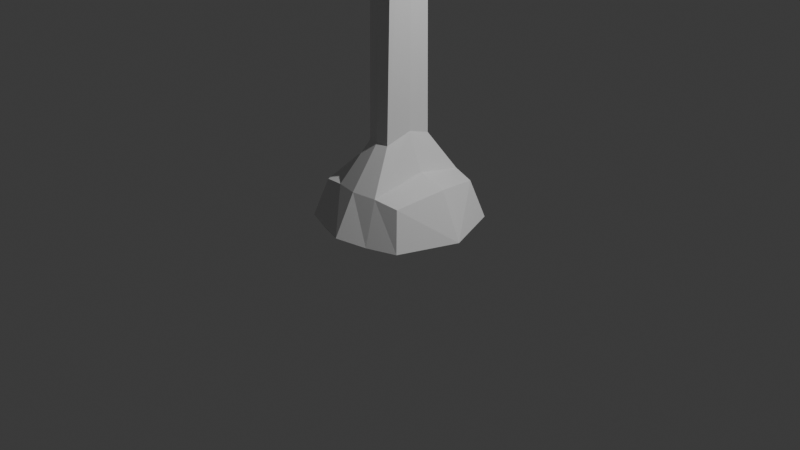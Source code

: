 # Source: SignPost.blend  (saved by Blender 4.3.34; exported with 4.5.12 LTS)
import bpy
from mathutils import Matrix  # noqa: F401  (used for matrix-valued properties, if any)

bpy.ops.wm.read_factory_settings(use_empty=True)
scene = bpy.context.scene
scene.name = 'Scene'

# ---- collections
col_collection = bpy.data.collections.new('Collection'); scene.collection.children.link(col_collection)

# ---- materials (node trees are filled in below, after node groups)
mat_material = bpy.data.materials.new('Material')
mat_material.alpha_threshold = 0.0
mat_material.roughness = 0.5
mat_material.line_color = (0.0, 0.0, 0.0, 1.0)
mat_material_001 = bpy.data.materials.new('Material.001')
mat_material_001.alpha_threshold = 0.0
mat_material_001.roughness = 0.5
mat_material_001.line_color = (0.0, 0.0, 0.0, 1.0)

# ---- material node trees
mat_material.use_nodes = True; mat_material.node_tree.nodes.clear()
_N = mat_material.node_tree.nodes; _L = mat_material.node_tree.links
n0 = _N.new('ShaderNodeOutputMaterial'); n0.name = 'Material Output'; n0.location = (300, 300)
n1 = _N.new('ShaderNodeBsdfPrincipled'); n1.name = 'Principled BSDF'; n1.location = (10, 300)
n1.inputs[3].default_value = 1.45
_L.new(n1.outputs[0], n0.inputs[0])
n0.is_active_output = True
mat_material_001.use_nodes = True; mat_material_001.node_tree.nodes.clear()
_N = mat_material_001.node_tree.nodes; _L = mat_material_001.node_tree.links
n0 = _N.new('ShaderNodeOutputMaterial'); n0.name = 'Material Output'; n0.location = (300, 300)
n1 = _N.new('ShaderNodeBsdfPrincipled'); n1.name = 'Principled BSDF'; n1.location = (10, 300)
n1.inputs[3].default_value = 1.45
_L.new(n1.outputs[0], n0.inputs[0])
n0.is_active_output = True

# ---- world
world_world = bpy.data.worlds.new('World'); scene.world = world_world
world_world.use_nodes = True; world_world.node_tree.nodes.clear()
_N = world_world.node_tree.nodes; _L = world_world.node_tree.links
n0 = _N.new('ShaderNodeOutputWorld'); n0.name = 'World Output'; n0.location = (300, 300)
n1 = _N.new('ShaderNodeBackground'); n1.name = 'Background'; n1.location = (10, 300)
n1.inputs[0].default_value = (0.05088, 0.05088, 0.05088, 1.0)
_L.new(n1.outputs[0], n0.inputs[0])
n0.is_active_output = True
world_world.color = (0.05088, 0.05088, 0.05088)
world_world.sun_shadow_jitter_overblur = 0.0

# ---- cameras
cam_camera = bpy.data.cameras.new('Camera')
cam_camera.clip_end = 100.0
cam_camera.ortho_scale = 7.314

# ---- lights
light_light = bpy.data.lights.new('Light', 'POINT')
light_light.energy = 1000.0
light_light.shadow_soft_size = 0.1

# ---- meshes
me_cube = bpy.data.meshes.new('Cube')
me_cube.from_pydata([(0.5022, -0.5118, -5.839), (-0.4978, -0.5118, -5.839), (-0.6073, -0.6214, -6.339), (0.6118, -0.6214, -6.339), (0.307, -0.7363, -6.339), (0.002236, -0.6214, -5.771), (0.6118, -0.01179, -5.73), (0.307, -0.01179, -5.615), (-0.6073, -0.01179, -5.73), (0.2522, -0.5666, -5.785), (-0.3025, -0.7363, -6.339), (0.002236, -0.8513, -6.298), (-0.8373, -0.01179, -6.339), (-0.3025, -0.01179, -5.615), (0.8417, -0.01179, -6.339), (-0.2478, -0.5666, -5.785), (0.002236, -0.3087, -5.236), (0.1507, -0.01179, -5.13), (0.124, -0.282, -5.245), (-0.1463, -0.01179, -5.13), (-0.1196, -0.282, -5.245), (0.002236, -0.2179, -0.155), (0.1818, -0.01179, -0.08557), (0.1496, -0.1993, -0.161), (-0.1774, -0.01179, -0.08557), (-0.1451, -0.1993, -0.161), (0.002236, -0.3196, 0.001836), (0.2573, -0.2918, -0.005694), (-0.2528, -0.2918, -0.005694), (0.002236, -0.3196, 0.05932), (0.2573, -0.2918, 0.05179), (-0.2528, -0.2918, 0.05179), (0.002236, -0.2485, 0.4265), (0.1307, -0.2266, 0.4205), (-0.1262, -0.2266, 0.4205), (0.002236, -0.3492, 0.6728), (0.07642, -0.3184, 0.6665), (-0.07195, -0.3184, 0.6665), (0.002236, -0.3492, 2.151), (0.07642, -0.3184, 2.144), (0.1131, 0.03665, 2.272), (-0.1087, 0.03665, 2.272), (-0.08873, -0.3452, 2.176), (-0.04955, -0.1313, 1.594), (-0.04955, -0.1313, 2.086), (0.002236, -0.3492, 2.093), (0.002236, -0.3492, 1.6), (0.05402, -0.1313, 1.594), (0.05402, -0.1313, 2.086), (0.002236, -1.81, 2.093), (0.04659, -1.779, 2.086), (0.5022, 0.4882, -5.839), (-0.4978, 0.4882, -5.839), (-0.6073, 0.5978, -6.339), (0.6118, 0.5978, -6.339), (0.307, 0.7127, -6.339), (0.002236, 0.5978, -5.771), (0.2522, 0.543, -5.785), (-0.3025, 0.7127, -6.339), (0.002236, 0.8277, -6.298), (-0.2478, 0.543, -5.785), (0.002236, 0.2851, -5.236), (0.124, 0.2584, -5.245), (-0.1196, 0.2584, -5.245), (0.002236, 0.1943, -0.155), (0.1496, 0.1757, -0.161), (-0.1451, 0.1757, -0.161), (0.002236, 0.296, 0.001836), (0.3132, -0.01313, 0.08793), (0.2573, 0.2682, -0.005694), (-0.3087, -0.01313, 0.08793), (-0.2528, 0.2682, -0.005694), (0.002236, 0.296, 0.05932), (0.3132, -0.01313, 0.1454), (0.2573, 0.2682, 0.05179), (-0.3087, -0.01313, 0.1454), (-0.2528, 0.2682, 0.05179), (0.002236, 0.2249, 0.4265), (0.1588, -0.01835, 0.4942), (0.1307, 0.203, 0.4205), (-0.1544, -0.01835, 0.4942), (-0.1262, 0.203, 0.4205), (0.002236, 0.3256, 0.6728), (0.09268, -0.01657, 0.7451), (0.07642, 0.2948, 0.6665), (-0.08821, -0.01657, 0.7451), (-0.07195, 0.2948, 0.6665), (0.002236, 0.3256, 2.151), (0.09268, -0.01657, 2.223), (0.07642, 0.2948, 2.144), (-0.08821, -0.01657, 2.223), (-0.07195, 0.2948, 2.144), (0.1131, -0.06024, 2.272), (-0.1087, -0.06024, 2.272), (-0.1023, -0.01657, 2.165), (-0.1023, -0.01657, 1.672), (-0.04955, 0.1077, 1.594), (-0.04955, 0.1077, 2.086), (0.002236, 0.3256, 2.093), (0.002236, 0.3256, 1.6), (0.05402, 0.1077, 1.594), (0.05402, 0.1077, 2.086), (0.1067, -0.01657, 1.672), (0.1067, -0.01657, 2.165), (-0.01501, 1.916, 1.673), (-0.03377, 1.881, 1.64), (0.03824, 1.881, 1.64), (-0.04259, -0.1313, 1.594), (-0.04259, -0.1313, 2.086), (0.002236, -0.3492, 2.093), (0.002236, -0.3492, 1.6), (0.04706, -0.1313, 1.594), (0.04706, -0.1313, 2.086), (-0.04212, -1.779, 1.594), (-0.04212, -1.779, 2.086), (0.002236, -1.81, 2.093), (0.002236, -1.81, 1.6), (0.04659, -1.779, 1.594), (0.04659, -1.779, 2.086), (-0.01501, -1.939, 1.673), (-0.03377, -1.904, 1.64), (-0.02764, -1.924, 2.029), (0.01948, -1.939, 2.013), (0.03824, -1.904, 1.64), (-0.04259, 0.1077, 1.594), (-0.04259, 0.1077, 2.086), (0.002236, 0.3256, 2.093), (0.002236, 0.3256, 1.6), (0.04706, 0.1077, 1.594), (0.04706, 0.1077, 2.086), (-0.04212, 1.756, 1.594), (-0.04212, 1.756, 2.086), (0.002236, 1.786, 2.093), (0.002236, 1.786, 1.6), (0.04659, 1.756, 1.594), (0.04659, 1.756, 2.086), (-0.01501, 1.916, 1.673), (-0.03377, 1.881, 1.64), (-0.02764, 1.9, 2.029), (0.03824, 1.881, 1.64), (0.01948, 1.916, 2.013), (-0.0485, 0.03127, 1.594), (-0.0485, 0.03127, 2.086), (-0.2664, -0.01355, 2.093), (-0.2664, -0.01355, 1.6), (-0.0485, -0.05837, 1.594), (-0.0485, -0.05837, 2.086), (-1.696, 0.03081, 1.594), (-1.696, 0.03081, 2.086), (-1.727, -0.01355, 2.093), (-1.727, -0.01355, 1.6), (-1.696, -0.05791, 1.594), (-1.696, -0.05791, 2.086), (-1.856, 0.003692, 1.673), (-1.822, 0.02246, 1.64), (-1.841, 0.01633, 2.029), (-1.856, -0.03079, 2.013), (-1.822, -0.04956, 1.64), (0.03287, 0.03127, 1.594), (0.03287, 0.03127, 2.086), (0.2508, -0.01355, 2.093), (0.2508, -0.01355, 1.6), (0.03287, -0.05837, 1.594), (0.03287, -0.05837, 2.086), (1.681, 0.03081, 1.594), (1.681, 0.03081, 2.086), (1.711, -0.01355, 2.093), (1.711, -0.01355, 1.6), (1.681, -0.05791, 1.594), (1.681, -0.05791, 2.086), (1.841, 0.003692, 1.673), (1.806, 0.02246, 1.64), (1.826, 0.01633, 2.029), (1.806, -0.04956, 1.64), (1.841, -0.03079, 2.013)], [], [(13, 8, 1, 15), (4, 9, 5, 11), (10, 15, 1, 2), (2, 1, 8, 12), (14, 6, 0, 3), (6, 7, 9, 0), (3, 0, 9, 4), (11, 5, 15, 10), (5, 9, 18, 16), (9, 7, 17, 18), (15, 5, 16, 20), (13, 15, 20, 19), (19, 20, 25, 24), (16, 18, 23, 21), (20, 16, 21, 25), (18, 17, 22, 23), (24, 25, 28, 70), (21, 23, 27, 26), (25, 21, 26, 28), (23, 22, 68, 27), (70, 28, 31, 75), (26, 27, 30, 29), (28, 26, 29, 31), (27, 68, 73, 30), (75, 31, 34, 80), (29, 30, 33, 32), (31, 29, 32, 34), (30, 73, 78, 33), (80, 34, 37, 85), (32, 33, 36, 35), (34, 32, 35, 37), (33, 78, 83, 36), (94, 44, 42, 90), (45, 48, 39, 38), (44, 45, 38, 42), (48, 103, 88, 39), (39, 88, 40), (90, 42, 41), (38, 39, 40, 41, 42), (36, 83, 102, 47), (47, 102, 103, 48), (37, 35, 46, 43), (35, 36, 47, 46), (85, 37, 43, 95), (95, 43, 44, 94), (48, 45, 49, 50), (13, 60, 52, 8), (55, 59, 56, 57), (58, 53, 52, 60), (53, 12, 8, 52), (14, 54, 51, 6), (6, 51, 57, 7), (54, 55, 57, 51), (59, 58, 60, 56), (56, 61, 62, 57), (57, 62, 17, 7), (60, 63, 61, 56), (13, 19, 63, 60), (19, 24, 66, 63), (61, 64, 65, 62), (63, 66, 64, 61), (62, 65, 22, 17), (24, 70, 71, 66), (64, 67, 69, 65), (66, 71, 67, 64), (65, 69, 68, 22), (70, 75, 76, 71), (67, 72, 74, 69), (71, 76, 72, 67), (69, 74, 73, 68), (75, 80, 81, 76), (72, 77, 79, 74), (76, 81, 77, 72), (74, 79, 78, 73), (80, 85, 86, 81), (77, 82, 84, 79), (81, 86, 82, 77), (79, 84, 83, 78), (94, 90, 91, 97), (98, 87, 89, 101), (97, 91, 87, 98), (101, 89, 88, 103), (89, 92, 88), (90, 93, 91), (87, 91, 93, 92, 89), (84, 100, 102, 83), (100, 101, 103, 102), (86, 96, 99, 82), (82, 99, 100, 84), (85, 95, 96, 86), (95, 94, 97, 96), (106, 105, 104), (110, 111, 117, 116), (111, 112, 118, 117), (117, 118, 122, 123), (108, 107, 113, 114), (107, 110, 116, 113), (109, 108, 114, 115), (115, 114, 121), (118, 115, 121, 122), (114, 113, 120, 121), (116, 117, 123, 120), (119, 121, 120), (121, 119, 122), (123, 122, 119), (123, 119, 120), (113, 116, 120), (127, 133, 134, 128), (128, 134, 135, 129), (134, 139, 140, 135), (125, 131, 130, 124), (124, 130, 133, 127), (129, 135, 132, 126), (126, 132, 131, 125), (132, 138, 131), (135, 140, 138, 132), (131, 138, 137, 130), (133, 137, 139, 134), (136, 137, 138), (138, 140, 136), (139, 136, 140), (130, 137, 133), (144, 145, 151, 150), (145, 146, 152, 151), (151, 152, 156, 157), (142, 141, 147, 148), (141, 144, 150, 147), (143, 142, 148, 149), (149, 148, 155), (152, 149, 155, 156), (148, 147, 154, 155), (150, 151, 157, 154), (153, 155, 154), (155, 153, 156), (157, 156, 153), (157, 153, 154), (147, 150, 154), (161, 167, 168, 162), (162, 168, 169, 163), (168, 173, 174, 169), (159, 165, 164, 158), (158, 164, 167, 161), (163, 169, 166, 160), (160, 166, 165, 159), (166, 172, 165), (169, 174, 172, 166), (165, 172, 171, 164), (167, 171, 173, 168), (170, 171, 172), (172, 174, 170), (173, 170, 174), (164, 171, 167)])
me_cube.polygons.foreach_set('material_index', [0, 0, 0, 0, 0, 0, 0, 0, 0, 0, 0, 0, 0, 0, 0, 0, 0, 0, 0, 0, 0, 0, 0, 0, 0, 0, 0, 0, 0, 0, 0, 0, 0, 0, 0, 0, 0, 0, 0, 0, 0, 0, 0, 0, 0, 0, 0, 0, 0, 0, 0, 0, 0, 0, 0, 0, 0, 0, 0, 0, 0, 0, 0, 0, 0, 0, 0, 0, 0, 0, 0, 0, 0, 0, 0, 0, 0, 0, 0, 0, 0, 0, 0, 0, 0, 0, 0, 0, 0, 0, 0, 0, 1, 1, 1, 1, 1, 1, 1, 1, 1, 1, 1, 1, 1, 1, 1, 1, 1, 1, 1, 1, 1, 1, 1, 1, 1, 1, 1, 1, 1, 1, 0, 0, 0, 0, 0, 0, 0, 0, 0, 0, 0, 0, 0, 0, 0, 0, 0, 0, 0, 0, 0, 0, 0, 0, 0, 0, 0, 0, 0, 0])
_uv = me_cube.uv_layers.new(name='UVMap')
_uv.uv.foreach_set('vector', [0.8125, 0.625, 0.875, 0.625, 0.875, 0.75, 0.8125, 0.75, 0.5, 0.8125, 0.625, 0.8125, 0.625, 0.875, 0.5, 0.875, 0.5, 0.9375, 0.625, 0.9375, 0.625, 1.0, 0.5, 1.0, 0.5, 0.0, 0.625, 0.0, 0.625, 0.125, 0.5, 0.125, 0.5, 0.625, 0.625, 0.625, 0.625, 0.75, 0.5, 0.75, 0.625, 0.625, 0.6875, 0.625, 0.6875, 0.75, 0.625, 0.75, 0.5, 0.75, 0.625, 0.75, 0.625, 0.8125, 0.5, 0.8125, 0.5, 0.875, 0.625, 0.875, 0.625, 0.9375, 0.5, 0.9375, 0.625, 0.875, 0.625, 0.8125, 0.625, 0.8125, 0.625, 0.875, 0.6875, 0.75, 0.6875, 0.625, 0.6875, 0.625, 0.6875, 0.75, 0.625, 0.9375, 0.625, 0.875, 0.625, 0.875, 0.625, 0.9375, 0.8125, 0.625, 0.8125, 0.75, 0.8125, 0.75, 0.8125, 0.625, 0.8125, 0.625, 0.8125, 0.75, 0.8125, 0.75, 0.8125, 0.625, 0.625, 0.875, 0.625, 0.8125, 0.625, 0.8125, 0.625, 0.875, 0.625, 0.9375, 0.625, 0.875, 0.625, 0.875, 0.625, 0.9375, 0.6875, 0.75, 0.6875, 0.625, 0.6875, 0.625, 0.6875, 0.75, 0.8125, 0.625, 0.8125, 0.75, 0.8125, 0.75, 0.8125, 0.625, 0.625, 0.875, 0.625, 0.8125, 0.625, 0.8125, 0.625, 0.875, 0.625, 0.9375, 0.625, 0.875, 0.625, 0.875, 0.625, 0.9375, 0.6875, 0.75, 0.6875, 0.625, 0.6875, 0.625, 0.6875, 0.75, 0.8125, 0.625, 0.8125, 0.75, 0.8125, 0.75, 0.8125, 0.625, 0.625, 0.875, 0.625, 0.8125, 0.625, 0.8125, 0.625, 0.875, 0.625, 0.9375, 0.625, 0.875, 0.625, 0.875, 0.625, 0.9375, 0.6875, 0.75, 0.6875, 0.625, 0.6875, 0.625, 0.6875, 0.75, 0.8125, 0.625, 0.8125, 0.75, 0.8125, 0.75, 0.8125, 0.625, 0.625, 0.875, 0.625, 0.8125, 0.625, 0.8125, 0.625, 0.875, 0.625, 0.9375, 0.625, 0.875, 0.625, 0.875, 0.625, 0.9375, 0.6875, 0.75, 0.6875, 0.625, 0.6875, 0.625, 0.6875, 0.75, 0.8125, 0.625, 0.8125, 0.75, 0.8125, 0.75, 0.8125, 0.625, 0.625, 0.875, 0.625, 0.8125, 0.625, 0.8125, 0.625, 0.875, 0.625, 0.9375, 0.625, 0.875, 0.625, 0.875, 0.625, 0.9375, 0.6875, 0.75, 0.6875, 0.625, 0.6875, 0.625, 0.6875, 0.75, 0.8125, 0.625, 0.8125, 0.75, 0.8125, 0.75, 0.8125, 0.625, 0.625, 0.875, 0.625, 0.8125, 0.625, 0.8125, 0.625, 0.875, 0.625, 0.9375, 0.625, 0.875, 0.625, 0.875, 0.625, 0.9375, 0.6875, 0.75, 0.6875, 0.625, 0.6875, 0.625, 0.6875, 0.75, 0.6875, 0.75, 0.6875, 0.625, 0.6875, 0.625, 0.8125, 0.625, 0.8125, 0.75, 0.8125, 0.625, 0.625, 0.875, 0.6875, 0.75, 0.6875, 0.625, 0.8125, 0.625, 0.625, 0.9375, 0.6875, 0.75, 0.6875, 0.625, 0.6875, 0.625, 0.6875, 0.75, 0.6875, 0.75, 0.6875, 0.625, 0.6875, 0.625, 0.6875, 0.75, 0.625, 0.9375, 0.625, 0.875, 0.625, 0.875, 0.625, 0.9375, 0.625, 0.875, 0.625, 0.8125, 0.625, 0.8125, 0.625, 0.875, 0.8125, 0.625, 0.8125, 0.75, 0.8125, 0.75, 0.8125, 0.625, 0.8125, 0.625, 0.8125, 0.75, 0.8125, 0.75, 0.8125, 0.625, 0.625, 0.8125, 0.625, 0.875, 0.625, 0.875, 0.625, 0.8125, 0.8125, 0.625, 0.8125, 0.75, 0.875, 0.75, 0.875, 0.625, 0.5, 0.8125, 0.5, 0.875, 0.625, 0.875, 0.625, 0.8125, 0.5, 0.9375, 0.5, 1.0, 0.625, 1.0, 0.625, 0.9375, 0.5, 0.0, 0.5, 0.125, 0.625, 0.125, 0.625, 0.0, 0.5, 0.625, 0.5, 0.75, 0.625, 0.75, 0.625, 0.625, 0.625, 0.625, 0.625, 0.75, 0.6875, 0.75, 0.6875, 0.625, 0.5, 0.75, 0.5, 0.8125, 0.625, 0.8125, 0.625, 0.75, 0.5, 0.875, 0.5, 0.9375, 0.625, 0.9375, 0.625, 0.875, 0.625, 0.875, 0.625, 0.875, 0.625, 0.8125, 0.625, 0.8125, 0.6875, 0.75, 0.6875, 0.75, 0.6875, 0.625, 0.6875, 0.625, 0.625, 0.9375, 0.625, 0.9375, 0.625, 0.875, 0.625, 0.875, 0.8125, 0.625, 0.8125, 0.625, 0.8125, 0.75, 0.8125, 0.75, 0.8125, 0.625, 0.8125, 0.625, 0.8125, 0.75, 0.8125, 0.75, 0.625, 0.875, 0.625, 0.875, 0.625, 0.8125, 0.625, 0.8125, 0.625, 0.9375, 0.625, 0.9375, 0.625, 0.875, 0.625, 0.875, 0.6875, 0.75, 0.6875, 0.75, 0.6875, 0.625, 0.6875, 0.625, 0.8125, 0.625, 0.8125, 0.625, 0.8125, 0.75, 0.8125, 0.75, 0.625, 0.875, 0.625, 0.875, 0.625, 0.8125, 0.625, 0.8125, 0.625, 0.9375, 0.625, 0.9375, 0.625, 0.875, 0.625, 0.875, 0.6875, 0.75, 0.6875, 0.75, 0.6875, 0.625, 0.6875, 0.625, 0.8125, 0.625, 0.8125, 0.625, 0.8125, 0.75, 0.8125, 0.75, 0.625, 0.875, 0.625, 0.875, 0.625, 0.8125, 0.625, 0.8125, 0.625, 0.9375, 0.625, 0.9375, 0.625, 0.875, 0.625, 0.875, 0.6875, 0.75, 0.6875, 0.75, 0.6875, 0.625, 0.6875, 0.625, 0.8125, 0.625, 0.8125, 0.625, 0.8125, 0.75, 0.8125, 0.75, 0.625, 0.875, 0.625, 0.875, 0.625, 0.8125, 0.625, 0.8125, 0.625, 0.9375, 0.625, 0.9375, 0.625, 0.875, 0.625, 0.875, 0.6875, 0.75, 0.6875, 0.75, 0.6875, 0.625, 0.6875, 0.625, 0.8125, 0.625, 0.8125, 0.625, 0.8125, 0.75, 0.8125, 0.75, 0.625, 0.875, 0.625, 0.875, 0.625, 0.8125, 0.625, 0.8125, 0.625, 0.9375, 0.625, 0.9375, 0.625, 0.875, 0.625, 0.875, 0.6875, 0.75, 0.6875, 0.75, 0.6875, 0.625, 0.6875, 0.625, 0.8125, 0.625, 0.8125, 0.625, 0.8125, 0.75, 0.8125, 0.75, 0.625, 0.875, 0.625, 0.875, 0.625, 0.8125, 0.625, 0.8125, 0.625, 0.9375, 0.625, 0.9375, 0.625, 0.875, 0.625, 0.875, 0.6875, 0.75, 0.6875, 0.75, 0.6875, 0.625, 0.6875, 0.625, 0.6875, 0.75, 0.6875, 0.625, 0.6875, 0.625, 0.8125, 0.625, 0.8125, 0.625, 0.8125, 0.75, 0.625, 0.875, 0.625, 0.9375, 0.8125, 0.625, 0.6875, 0.625, 0.6875, 0.75, 0.6875, 0.75, 0.6875, 0.75, 0.6875, 0.625, 0.6875, 0.625, 0.6875, 0.75, 0.6875, 0.75, 0.6875, 0.625, 0.6875, 0.625, 0.625, 0.9375, 0.625, 0.9375, 0.625, 0.875, 0.625, 0.875, 0.625, 0.875, 0.625, 0.875, 0.625, 0.8125, 0.625, 0.8125, 0.8125, 0.625, 0.8125, 0.625, 0.8125, 0.75, 0.8125, 0.75, 0.8125, 0.625, 0.8125, 0.625, 0.8125, 0.75, 0.8125, 0.75, 0.625, 0.8125, 0.625, 0.875, 0.625, 0.8514, 0.625, 0.875, 0.625, 0.8125, 0.625, 0.8125, 0.625, 0.875, 0.6875, 0.75, 0.6875, 0.75, 0.6875, 0.75, 0.6875, 0.75, 0.6875, 0.75, 0.6875, 0.75, 0.6875, 0.75, 0.6875, 0.75, 0.8125, 0.75, 0.8125, 0.75, 0.8125, 0.75, 0.8125, 0.75, 0.625, 0.9375, 0.625, 0.875, 0.625, 0.875, 0.625, 0.9375, 0.625, 0.875, 0.625, 0.9375, 0.625, 0.9375, 0.625, 0.875, 0.625, 0.875, 0.625, 0.9375, 0.625, 0.875, 0.625, 0.8125, 0.625, 0.875, 0.625, 0.875, 0.625, 0.8125, 0.8125, 0.75, 0.8125, 0.75, 0.8125, 0.75, 0.8125, 0.75, 0.625, 0.875, 0.625, 0.8125, 0.625, 0.8125, 0.625, 0.875, 0.625, 0.9063, 0.625, 0.9375, 0.625, 0.9375, 0.625, 0.875, 0.625, 0.8438, 0.625, 0.8438, 0.625, 0.8125, 0.625, 0.8437, 0.625, 0.8437, 0.625, 0.8161, 0.625, 0.8514, 0.625, 0.875, 0.625, 0.9375, 0.625, 0.875, 0.625, 0.9375, 0.625, 0.875, 0.625, 0.875, 0.625, 0.8125, 0.625, 0.8125, 0.6875, 0.75, 0.6875, 0.75, 0.6875, 0.75, 0.6875, 0.75, 0.6875, 0.75, 0.6875, 0.75, 0.6875, 0.75, 0.6875, 0.75, 0.8125, 0.75, 0.8125, 0.75, 0.8125, 0.75, 0.8125, 0.75, 0.625, 0.9375, 0.625, 0.9375, 0.625, 0.875, 0.625, 0.875, 0.625, 0.8125, 0.625, 0.8125, 0.625, 0.875, 0.625, 0.875, 0.625, 0.875, 0.625, 0.875, 0.625, 0.9375, 0.625, 0.9375, 0.625, 0.875, 0.625, 0.9375, 0.625, 0.9375, 0.625, 0.8125, 0.625, 0.8125, 0.625, 0.875, 0.625, 0.875, 0.8125, 0.75, 0.8125, 0.75, 0.8125, 0.75, 0.8125, 0.75, 0.625, 0.875, 0.625, 0.875, 0.625, 0.8125, 0.625, 0.8125, 0.625, 0.9063, 0.625, 0.9375, 0.625, 0.9063, 0.625, 0.875, 0.625, 0.8438, 0.625, 0.875, 0.625, 0.8125, 0.625, 0.8437, 0.625, 0.8125, 0.625, 0.9375, 0.625, 0.875, 0.625, 0.875, 0.625, 0.875, 0.625, 0.8125, 0.625, 0.8125, 0.625, 0.875, 0.6875, 0.75, 0.6875, 0.75, 0.6875, 0.75, 0.6875, 0.75, 0.6875, 0.75, 0.6875, 0.75, 0.6875, 0.75, 0.6875, 0.75, 0.8125, 0.75, 0.8125, 0.75, 0.8125, 0.75, 0.8125, 0.75, 0.625, 0.9375, 0.625, 0.875, 0.625, 0.875, 0.625, 0.9375, 0.625, 0.875, 0.625, 0.9375, 0.625, 0.9375, 0.625, 0.875, 0.625, 0.875, 0.625, 0.9375, 0.625, 0.875, 0.625, 0.8125, 0.625, 0.875, 0.625, 0.875, 0.625, 0.8125, 0.8125, 0.75, 0.8125, 0.75, 0.8125, 0.75, 0.8125, 0.75, 0.625, 0.875, 0.625, 0.8125, 0.625, 0.8125, 0.625, 0.875, 0.625, 0.9063, 0.625, 0.9375, 0.625, 0.9375, 0.625, 0.875, 0.625, 0.8438, 0.625, 0.8438, 0.625, 0.8125, 0.625, 0.8437, 0.625, 0.8437, 0.625, 0.8161, 0.625, 0.8514, 0.625, 0.875, 0.625, 0.9375, 0.625, 0.875, 0.625, 0.9375, 0.625, 0.875, 0.625, 0.875, 0.625, 0.8125, 0.625, 0.8125, 0.6875, 0.75, 0.6875, 0.75, 0.6875, 0.75, 0.6875, 0.75, 0.6875, 0.75, 0.6875, 0.75, 0.6875, 0.75, 0.6875, 0.75, 0.8125, 0.75, 0.8125, 0.75, 0.8125, 0.75, 0.8125, 0.75, 0.625, 0.9375, 0.625, 0.9375, 0.625, 0.875, 0.625, 0.875, 0.625, 0.8125, 0.625, 0.8125, 0.625, 0.875, 0.625, 0.875, 0.625, 0.875, 0.625, 0.875, 0.625, 0.9375, 0.625, 0.9375, 0.625, 0.875, 0.625, 0.9375, 0.625, 0.9375, 0.625, 0.8125, 0.625, 0.8125, 0.625, 0.875, 0.625, 0.875, 0.8125, 0.75, 0.8125, 0.75, 0.8125, 0.75, 0.8125, 0.75, 0.625, 0.875, 0.625, 0.875, 0.625, 0.8125, 0.625, 0.8125, 0.625, 0.9063, 0.625, 0.9375, 0.625, 0.9063, 0.625, 0.875, 0.625, 0.8438, 0.625, 0.875, 0.625, 0.8125, 0.625, 0.8437, 0.625, 0.8125, 0.625, 0.9375, 0.625, 0.875, 0.625, 0.875])
me_cube.materials.append(mat_material)
me_cube.materials.append(mat_material_001)
me_cube.use_mirror_vertex_groups = False
me_cube.update()

# ---- objects
ob_signpost = bpy.data.objects.new('SignPost', me_cube)
ob_light = bpy.data.objects.new('Light', light_light)
ob_camera = bpy.data.objects.new('Camera', cam_camera)

# ---- transforms, parenting, visibility, modifiers, constraints
ob_signpost.location = (-0.002236, 0.01179, 5.057)
ob_signpost.scale = (1.0, 1.0, 0.7917)
ob_signpost.lock_rotations_4d = False
ob_signpost.empty_display_type = 'ARROWS'
ob_signpost.lineart.crease_threshold = 0.0
ob_light.location = (4.076, 1.005, 5.904)
ob_light.rotation_euler = (0.6503, 0.05522, 1.866)
ob_light.lock_rotations_4d = False
ob_light.empty_display_type = 'ARROWS'
ob_light.color = (0.0, 0.0, 0.0, 0.0)
ob_light.lineart.crease_threshold = 0.0
ob_camera.location = (7.359, -6.926, 4.958)
ob_camera.rotation_euler = (1.109, 0.0, 0.8149)
ob_camera.lock_rotations_4d = False
ob_camera.empty_display_type = 'ARROWS'
ob_camera.color = (0.0, 0.0, 0.0, 0.0)
ob_camera.display_type = 'WIRE'
ob_camera.lineart.crease_threshold = 0.0

# ---- collection membership
col_collection.objects.link(ob_signpost)
col_collection.objects.link(ob_light)
col_collection.objects.link(ob_camera)

# ---- scene / render settings (as saved in the file)
scene.camera = ob_camera
scene.frame_start = 1; scene.frame_end = 250; scene.frame_set(1)
scene.render.engine = 'BLENDER_EEVEE_NEXT'
bpy.context.view_layer.update()
